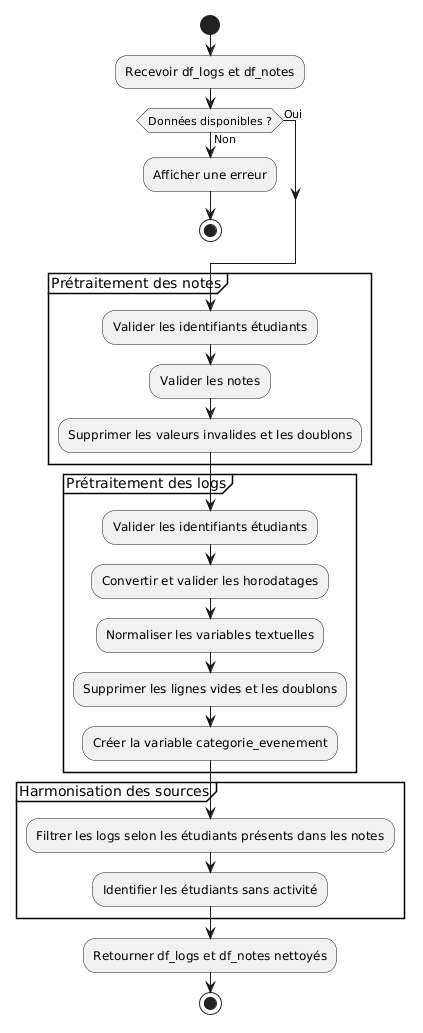

The diagram above was rendered by PlantUML. Its source (embedded in the PNG):
@startuml
start

:Recevoir df_logs et df_notes;

if (Données disponibles ?) then (Oui)
else (Non)
    :Afficher une erreur;
    stop
endif

partition "Prétraitement des notes" {
    :Valider les identifiants étudiants;
    :Valider les notes;
    :Supprimer les valeurs invalides et les doublons;
}

partition "Prétraitement des logs" {
    :Valider les identifiants étudiants;
    :Convertir et valider les horodatages;
    :Normaliser les variables textuelles;
    :Supprimer les lignes vides et les doublons;
    :Créer la variable categorie_evenement;
}

partition "Harmonisation des sources" {
    :Filtrer les logs selon les étudiants présents dans les notes;
    :Identifier les étudiants sans activité;
}

:Retourner df_logs et df_notes nettoyés;

stop
@enduml